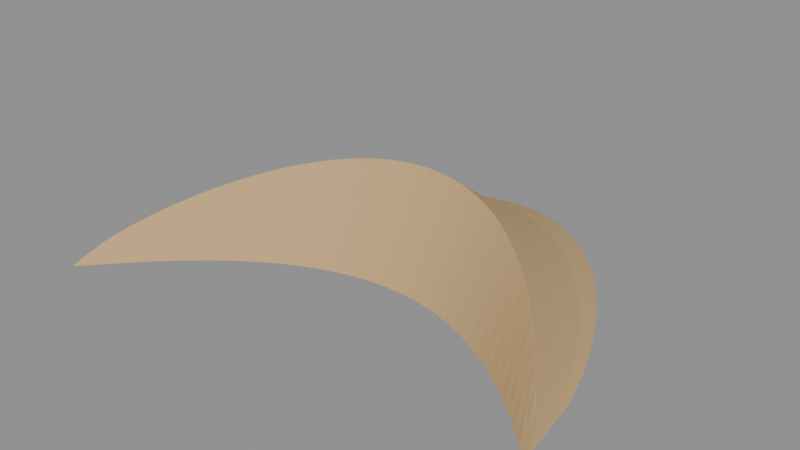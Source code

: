 # Source: source.blend  (saved by Blender 4.3.34; exported with 4.5.12 LTS)
import bpy
from mathutils import Matrix  # noqa: F401  (used for matrix-valued properties, if any)

bpy.ops.wm.read_factory_settings(use_empty=True)
scene = bpy.context.scene
scene.name = 'Scene'

# ---- collections
col_export = bpy.data.collections.new('EXPORT'); scene.collection.children.link(col_export)

# ---- materials (node trees are filled in below, after node groups)
mat_sand = bpy.data.materials.new('sand')
mat_sand.use_backface_culling = True
mat_sand.diffuse_color = (0.5776, 0.3763, 0.1746, 1.0)
mat_sand.roughness = 0.85

# ---- material node trees
mat_sand.use_nodes = True; mat_sand.node_tree.nodes.clear()
_N = mat_sand.node_tree.nodes; _L = mat_sand.node_tree.links
n0 = _N.new('ShaderNodeBsdfPrincipled'); n0.name = 'Principled BSDF'; n0.location = (0, 0)
n0.inputs[0].default_value = (0.5776, 0.3763, 0.1746, 1.0)
n0.inputs[2].default_value = 0.85
n1 = _N.new('ShaderNodeOutputMaterial'); n1.name = 'Material Output'; n1.location = (0, 0)
_L.new(n0.outputs[0], n1.inputs[0])
n1.is_active_output = True

# ---- meshes
me_single_continuous_crescent_dune_mesh = bpy.data.meshes.new('single_continuous_crescent_dune-mesh')
me_single_continuous_crescent_dune_mesh.from_pydata([(-4.0, -2.8, 0.0), (-3.8, -1.48, 0.0), (-3.8, -1.709, 0.06153), (-3.8, -1.979, 0.1632), (-3.8, -2.208, 0.2615), (-3.8, -2.291, 0.2994), (-3.8, -2.433, 0.1633), (-3.8, -2.604, 3.324e-17), (-3.6, -0.813, 0.0), (-3.6, -1.133, 0.09948), (-3.6, -1.51, 0.2638), (-3.6, -1.83, 0.4227), (-3.6, -1.946, 0.484), (-3.6, -2.144, 0.264), (-3.6, -2.382, 5.373e-17), (-3.4, -0.2702, 0.0), (-3.4, -0.6565, 0.1307), (-3.4, -1.113, 0.3465), (-3.4, -1.499, 0.5553), (-3.4, -1.64, 0.6357), (-3.4, -1.879, 0.3468), (-3.4, -2.167, 7.058e-17), (-3.2, 0.2, 0.0), (-3.2, -0.24, 0.1576), (-3.2, -0.76, 0.4179), (-3.2, -1.2, 0.6697), (-3.2, -1.36, 0.7668), (-3.2, -1.633, 0.4182), (-3.2, -1.96, 8.513e-17), (-3.0, 0.6176, 0.0), (-3.0, 0.1326, 0.1814), (-3.0, -0.4407, 0.4809), (-3.0, -0.9257, 0.7707), (-3.0, -1.102, 0.8823), (-3.0, -1.403, 0.4813), (-3.0, -1.764, 9.796e-17), (-2.8, 0.9931, 0.0), (-2.8, 0.4694, 0.2025), (-2.8, -0.1495, 0.537), (-2.8, -0.6732, 0.8606), (-2.8, -0.8637, 0.9853), (-2.8, -1.188, 0.5374), (-2.8, -1.578, 1.094e-16), (-2.6, 1.333, 0.0), (-2.6, 0.7752, 0.2215), (-2.6, 0.1166, 0.5873), (-2.6, -0.4407, 0.9412), (-2.6, -0.6433, 1.078), (-2.6, -0.9887, 0.5878), (-2.6, -1.403, 1.196e-16), (-2.4, 1.64, 0.0), (-2.4, 1.053, 0.2385), (-2.4, 0.36, 0.6324), (-2.4, -0.2267, 1.014), (-2.4, -0.44, 1.16), (-2.4, -0.8036, 0.6329), (-2.4, -1.24, 1.288e-16), (-2.2, 1.918, 0.0), (-2.2, 1.306, 0.2537), (-2.2, 0.582, 0.6728), (-2.2, -0.03041, 1.078), (-2.2, -0.2531, 1.234), (-2.2, -0.6327, 0.6733), (-2.2, -1.088, 1.371e-16), (-2.0, 2.169, 0.0), (-2.0, 1.534, 0.2673), (-2.0, 0.7838, 0.7089), (-2.0, 0.1488, 1.136), (-2.0, -0.08218, 1.301), (-2.0, -0.4758, 0.7095), (-2.0, -0.9482, 1.444e-16), (-1.8, 2.395, 0.0), (-1.8, 1.74, 0.2794), (-1.8, 0.9662, 0.741), (-1.8, 0.3113, 1.187), (-1.8, 0.07317, 1.359), (-1.8, -0.3327, 0.7415), (-1.8, -0.8199, 1.509e-16), (-1.6, 2.596, 0.0), (-1.6, 1.924, 0.2901), (-1.6, 1.13, 0.7692), (-1.6, 0.4576, 1.233), (-1.6, 0.2132, 1.411), (-1.6, -0.2034, 0.7698), (-1.6, -0.7033, 1.567e-16), (-1.4, 2.774, 0.0), (-1.4, 2.087, 0.2993), (-1.4, 1.275, 0.7938), (-1.4, 0.5879, 1.272), (-1.4, 0.3381, 1.456), (-1.4, -0.08765, 0.7944), (-1.4, -0.5986, 1.617e-16), (-1.2, 2.928, 0.0), (-1.2, 2.229, 0.3073), (-1.2, 1.402, 0.8148), (-1.2, 0.7025, 1.306), (-1.2, 0.4482, 1.495), (-1.2, 0.01454, 0.8154), (-1.2, -0.5058, 1.66e-16), (-1.0, 3.061, 0.0), (-1.0, 2.351, 0.3139), (-1.0, 1.512, 0.8325), (-1.0, 0.8015, 1.334), (-1.0, 0.5433, 1.527), (-1.0, 0.1032, 0.8331), (-1.0, -0.4249, 1.696e-16), (-0.8, 3.171, 0.0), (-0.8, 2.453, 0.3193), (-0.8, 1.604, 0.8468), (-0.8, 0.8851, 1.357), (-0.8, 0.6238, 1.554), (-0.8, 0.1785, 0.8474), (-0.8, -0.356, 1.725e-16), (-0.6, 3.26, 0.0), (-0.6, 2.535, 0.3235), (-0.6, 1.678, 0.8579), (-0.6, 0.9533, 1.375), (-0.6, 0.6897, 1.574), (-0.6, 0.2403, 0.8585), (-0.6, -0.299, 1.747e-16), (-0.4, 3.328, 0.0), (-0.4, 2.598, 0.3265), (-0.4, 1.736, 0.8658), (-0.4, 1.006, 1.387), (-0.4, 0.741, 1.588), (-0.4, 0.2887, 0.8664), (-0.4, -0.254, 1.764e-16), (-0.2, 3.374, 0.0), (-0.2, 2.642, 0.3283), (-0.2, 1.776, 0.8705), (-0.2, 1.044, 1.395), (-0.2, 0.7777, 1.597), (-0.2, 0.3238, 0.8712), (-0.2, -0.221, 1.773e-16), (0.0, 3.4, 0.0), (0.0, 2.667, 0.3289), (0.0, 1.8, 0.8721), (0.0, 1.067, 1.398), (0.0, 0.8, 1.6), (0.0, 0.3455, 0.8727), (0.0, -0.2, 1.776e-16), (0.2, 3.404, 0.0), (0.2, 2.672, 0.3283), (0.2, 1.806, 0.8705), (0.2, 1.074, 1.395), (0.2, 0.8077, 1.597), (0.2, 0.3538, 0.8712), (0.2, -0.191, 1.773e-16), (0.4, 3.388, 0.0), (0.4, 2.658, 0.3265), (0.4, 1.796, 0.8658), (0.4, 1.066, 1.387), (0.4, 0.801, 1.588), (0.4, 0.3487, 0.8664), (0.4, -0.194, 1.764e-16), (0.6, 3.35, 0.0), (0.6, 2.625, 0.3235), (0.6, 1.768, 0.8579), (0.6, 1.043, 1.375), (0.6, 0.7797, 1.574), (0.6, 0.3303, 0.8585), (0.6, -0.209, 1.747e-16), (0.8, 3.291, 0.0), (0.8, 2.573, 0.3193), (0.8, 1.724, 0.8468), (0.8, 1.005, 1.357), (0.8, 0.7438, 1.554), (0.8, 0.2985, 0.8474), (0.8, -0.236, 1.725e-16), (1.0, 3.211, 0.0), (1.0, 2.501, 0.3139), (1.0, 1.662, 0.8325), (1.0, 0.9515, 1.334), (1.0, 0.6933, 1.527), (1.0, 0.2532, 0.8331), (1.0, -0.2749, 1.696e-16), (1.2, 3.108, 0.0), (1.2, 2.409, 0.3073), (1.2, 1.582, 0.8148), (1.2, 0.8825, 1.306), (1.2, 0.6282, 1.495), (1.2, 0.1945, 0.8154), (1.2, -0.3258, 1.66e-16), (1.4, 2.984, 0.0), (1.4, 2.297, 0.2993), (1.4, 1.485, 0.7938), (1.4, 0.7979, 1.272), (1.4, 0.5481, 1.456), (1.4, 0.1224, 0.7944), (1.4, -0.3886, 1.617e-16), (1.6, 2.836, 0.0), (1.6, 2.164, 0.2901), (1.6, 1.37, 0.7692), (1.6, 0.6976, 1.233), (1.6, 0.4532, 1.411), (1.6, 0.03661, 0.7698), (1.6, -0.4633, 1.567e-16), (1.8, 2.665, 0.0), (1.8, 2.01, 0.2794), (1.8, 1.236, 0.741), (1.8, 0.5813, 1.187), (1.8, 0.3432, 1.359), (1.8, -0.06275, 0.7415), (1.8, -0.5499, 1.509e-16), (2.0, 2.469, 0.0), (2.0, 1.834, 0.2673), (2.0, 1.084, 0.7089), (2.0, 0.4488, 1.136), (2.0, 0.2178, 1.301), (2.0, -0.1758, 0.7095), (2.0, -0.6482, 1.444e-16), (2.2, 2.248, 0.0), (2.2, 1.636, 0.2537), (2.2, 0.912, 0.6728), (2.2, 0.2996, 1.078), (2.2, 0.07688, 1.234), (2.2, -0.3027, 0.6733), (2.2, -0.7583, 1.371e-16), (2.4, 2.0, 0.0), (2.4, 1.413, 0.2385), (2.4, 0.72, 0.6324), (2.4, 0.1333, 1.014), (2.4, -0.08, 1.16), (2.4, -0.4436, 0.6329), (2.4, -0.88, 1.288e-16), (2.6, 1.723, 0.0), (2.6, 1.165, 0.2215), (2.6, 0.5066, 0.5873), (2.6, -0.05065, 0.9412), (2.6, -0.2533, 1.078), (2.6, -0.5987, 0.5878), (2.6, -1.013, 1.196e-16), (2.8, 1.413, 0.0), (2.8, 0.8894, 0.2025), (2.8, 0.2705, 0.537), (2.8, -0.2532, 0.8606), (2.8, -0.4437, 0.9853), (2.8, -0.7683, 0.5374), (2.8, -1.158, 1.094e-16), (3.0, 1.068, 0.0), (3.0, 0.5826, 0.1814), (3.0, 0.009338, 0.4809), (3.0, -0.4757, 0.7707), (3.0, -0.6521, 0.8823), (3.0, -0.9528, 0.4813), (3.0, -1.314, 9.796e-17), (3.2, 0.68, 0.0), (3.2, 0.24, 0.1576), (3.2, -0.28, 0.4179), (3.2, -0.72, 0.6697), (3.2, -0.88, 0.7668), (3.2, -1.153, 0.4182), (3.2, -1.48, 8.513e-17), (3.4, 0.2398, 0.0), (3.4, -0.1465, 0.1307), (3.4, -0.603, 0.3465), (3.4, -0.9893, 0.5553), (3.4, -1.13, 0.6357), (3.4, -1.369, 0.3468), (3.4, -1.657, 7.058e-17), (3.6, -0.273, 0.0), (3.6, -0.5926, 0.09948), (3.6, -0.9704, 0.2638), (3.6, -1.29, 0.4227), (3.6, -1.406, 0.484), (3.6, -1.604, 0.264), (3.6, -1.842, 5.373e-17), (3.8, -0.9096, 0.0), (3.8, -1.139, 0.06153), (3.8, -1.409, 0.1632), (3.8, -1.638, 0.2615), (3.8, -1.721, 0.2994), (3.8, -1.863, 0.1633), (3.8, -2.034, 3.324e-17), (4.0, -2.2, 0.0)], [], [(0, 2, 1), (0, 3, 2), (0, 4, 3), (0, 5, 4), (0, 6, 5), (0, 7, 6), (1, 9, 8), (1, 2, 9), (2, 10, 9), (2, 3, 10), (3, 11, 10), (3, 4, 11), (4, 12, 11), (4, 5, 12), (5, 13, 12), (5, 6, 13), (6, 14, 13), (6, 7, 14), (8, 16, 15), (8, 9, 16), (9, 17, 16), (9, 10, 17), (10, 18, 17), (10, 11, 18), (11, 19, 18), (11, 12, 19), (12, 20, 19), (12, 13, 20), (13, 21, 20), (13, 14, 21), (15, 23, 22), (15, 16, 23), (16, 24, 23), (16, 17, 24), (17, 25, 24), (17, 18, 25), (18, 26, 25), (18, 19, 26), (19, 27, 26), (19, 20, 27), (20, 28, 27), (20, 21, 28), (22, 30, 29), (22, 23, 30), (23, 31, 30), (23, 24, 31), (24, 32, 31), (24, 25, 32), (25, 33, 32), (25, 26, 33), (26, 34, 33), (26, 27, 34), (27, 35, 34), (27, 28, 35), (29, 37, 36), (29, 30, 37), (30, 38, 37), (30, 31, 38), (31, 39, 38), (31, 32, 39), (32, 40, 39), (32, 33, 40), (33, 41, 40), (33, 34, 41), (34, 42, 41), (34, 35, 42), (36, 44, 43), (36, 37, 44), (37, 45, 44), (37, 38, 45), (38, 46, 45), (38, 39, 46), (39, 47, 46), (39, 40, 47), (40, 48, 47), (40, 41, 48), (41, 49, 48), (41, 42, 49), (43, 51, 50), (43, 44, 51), (44, 52, 51), (44, 45, 52), (45, 53, 52), (45, 46, 53), (46, 54, 53), (46, 47, 54), (47, 55, 54), (47, 48, 55), (48, 56, 55), (48, 49, 56), (50, 58, 57), (50, 51, 58), (51, 59, 58), (51, 52, 59), (52, 60, 59), (52, 53, 60), (53, 61, 60), (53, 54, 61), (54, 62, 61), (54, 55, 62), (55, 63, 62), (55, 56, 63), (57, 65, 64), (57, 58, 65), (58, 66, 65), (58, 59, 66), (59, 67, 66), (59, 60, 67), (60, 68, 67), (60, 61, 68), (61, 69, 68), (61, 62, 69), (62, 70, 69), (62, 63, 70), (64, 72, 71), (64, 65, 72), (65, 73, 72), (65, 66, 73), (66, 74, 73), (66, 67, 74), (67, 75, 74), (67, 68, 75), (68, 76, 75), (68, 69, 76), (69, 77, 76), (69, 70, 77), (71, 79, 78), (71, 72, 79), (72, 80, 79), (72, 73, 80), (73, 81, 80), (73, 74, 81), (74, 82, 81), (74, 75, 82), (75, 83, 82), (75, 76, 83), (76, 84, 83), (76, 77, 84), (78, 86, 85), (78, 79, 86), (79, 87, 86), (79, 80, 87), (80, 88, 87), (80, 81, 88), (81, 89, 88), (81, 82, 89), (82, 90, 89), (82, 83, 90), (83, 91, 90), (83, 84, 91), (85, 93, 92), (85, 86, 93), (86, 94, 93), (86, 87, 94), (87, 95, 94), (87, 88, 95), (88, 96, 95), (88, 89, 96), (89, 97, 96), (89, 90, 97), (90, 98, 97), (90, 91, 98), (92, 100, 99), (92, 93, 100), (93, 101, 100), (93, 94, 101), (94, 102, 101), (94, 95, 102), (95, 103, 102), (95, 96, 103), (96, 104, 103), (96, 97, 104), (97, 105, 104), (97, 98, 105), (99, 107, 106), (99, 100, 107), (100, 108, 107), (100, 101, 108), (101, 109, 108), (101, 102, 109), (102, 110, 109), (102, 103, 110), (103, 111, 110), (103, 104, 111), (104, 112, 111), (104, 105, 112), (106, 114, 113), (106, 107, 114), (107, 115, 114), (107, 108, 115), (108, 116, 115), (108, 109, 116), (109, 117, 116), (109, 110, 117), (110, 118, 117), (110, 111, 118), (111, 119, 118), (111, 112, 119), (113, 121, 120), (113, 114, 121), (114, 122, 121), (114, 115, 122), (115, 123, 122), (115, 116, 123), (116, 124, 123), (116, 117, 124), (117, 125, 124), (117, 118, 125), (118, 126, 125), (118, 119, 126), (120, 128, 127), (120, 121, 128), (121, 129, 128), (121, 122, 129), (122, 130, 129), (122, 123, 130), (123, 131, 130), (123, 124, 131), (124, 132, 131), (124, 125, 132), (125, 133, 132), (125, 126, 133), (127, 135, 134), (127, 128, 135), (128, 136, 135), (128, 129, 136), (129, 137, 136), (129, 130, 137), (130, 138, 137), (130, 131, 138), (131, 139, 138), (131, 132, 139), (132, 140, 139), (132, 133, 140), (134, 142, 141), (134, 135, 142), (135, 143, 142), (135, 136, 143), (136, 144, 143), (136, 137, 144), (137, 145, 144), (137, 138, 145), (138, 146, 145), (138, 139, 146), (139, 147, 146), (139, 140, 147), (141, 149, 148), (141, 142, 149), (142, 150, 149), (142, 143, 150), (143, 151, 150), (143, 144, 151), (144, 152, 151), (144, 145, 152), (145, 153, 152), (145, 146, 153), (146, 154, 153), (146, 147, 154), (148, 156, 155), (148, 149, 156), (149, 157, 156), (149, 150, 157), (150, 158, 157), (150, 151, 158), (151, 159, 158), (151, 152, 159), (152, 160, 159), (152, 153, 160), (153, 161, 160), (153, 154, 161), (155, 163, 162), (155, 156, 163), (156, 164, 163), (156, 157, 164), (157, 165, 164), (157, 158, 165), (158, 166, 165), (158, 159, 166), (159, 167, 166), (159, 160, 167), (160, 168, 167), (160, 161, 168), (162, 170, 169), (162, 163, 170), (163, 171, 170), (163, 164, 171), (164, 172, 171), (164, 165, 172), (165, 173, 172), (165, 166, 173), (166, 174, 173), (166, 167, 174), (167, 175, 174), (167, 168, 175), (169, 177, 176), (169, 170, 177), (170, 178, 177), (170, 171, 178), (171, 179, 178), (171, 172, 179), (172, 180, 179), (172, 173, 180), (173, 181, 180), (173, 174, 181), (174, 182, 181), (174, 175, 182), (176, 184, 183), (176, 177, 184), (177, 185, 184), (177, 178, 185), (178, 186, 185), (178, 179, 186), (179, 187, 186), (179, 180, 187), (180, 188, 187), (180, 181, 188), (181, 189, 188), (181, 182, 189), (183, 191, 190), (183, 184, 191), (184, 192, 191), (184, 185, 192), (185, 193, 192), (185, 186, 193), (186, 194, 193), (186, 187, 194), (187, 195, 194), (187, 188, 195), (188, 196, 195), (188, 189, 196), (190, 198, 197), (190, 191, 198), (191, 199, 198), (191, 192, 199), (192, 200, 199), (192, 193, 200), (193, 201, 200), (193, 194, 201), (194, 202, 201), (194, 195, 202), (195, 203, 202), (195, 196, 203), (197, 205, 204), (197, 198, 205), (198, 206, 205), (198, 199, 206), (199, 207, 206), (199, 200, 207), (200, 208, 207), (200, 201, 208), (201, 209, 208), (201, 202, 209), (202, 210, 209), (202, 203, 210), (204, 212, 211), (204, 205, 212), (205, 213, 212), (205, 206, 213), (206, 214, 213), (206, 207, 214), (207, 215, 214), (207, 208, 215), (208, 216, 215), (208, 209, 216), (209, 217, 216), (209, 210, 217), (211, 219, 218), (211, 212, 219), (212, 220, 219), (212, 213, 220), (213, 221, 220), (213, 214, 221), (214, 222, 221), (214, 215, 222), (215, 223, 222), (215, 216, 223), (216, 224, 223), (216, 217, 224), (218, 226, 225), (218, 219, 226), (219, 227, 226), (219, 220, 227), (220, 228, 227), (220, 221, 228), (221, 229, 228), (221, 222, 229), (222, 230, 229), (222, 223, 230), (223, 231, 230), (223, 224, 231), (225, 233, 232), (225, 226, 233), (226, 234, 233), (226, 227, 234), (227, 235, 234), (227, 228, 235), (228, 236, 235), (228, 229, 236), (229, 237, 236), (229, 230, 237), (230, 238, 237), (230, 231, 238), (232, 240, 239), (232, 233, 240), (233, 241, 240), (233, 234, 241), (234, 242, 241), (234, 235, 242), (235, 243, 242), (235, 236, 243), (236, 244, 243), (236, 237, 244), (237, 245, 244), (237, 238, 245), (239, 247, 246), (239, 240, 247), (240, 248, 247), (240, 241, 248), (241, 249, 248), (241, 242, 249), (242, 250, 249), (242, 243, 250), (243, 251, 250), (243, 244, 251), (244, 252, 251), (244, 245, 252), (246, 254, 253), (246, 247, 254), (247, 255, 254), (247, 248, 255), (248, 256, 255), (248, 249, 256), (249, 257, 256), (249, 250, 257), (250, 258, 257), (250, 251, 258), (251, 259, 258), (251, 252, 259), (253, 261, 260), (253, 254, 261), (254, 262, 261), (254, 255, 262), (255, 263, 262), (255, 256, 263), (256, 264, 263), (256, 257, 264), (257, 265, 264), (257, 258, 265), (258, 266, 265), (258, 259, 266), (260, 268, 267), (260, 261, 268), (261, 269, 268), (261, 262, 269), (262, 270, 269), (262, 263, 270), (263, 271, 270), (263, 264, 271), (264, 272, 271), (264, 265, 272), (265, 273, 272), (265, 266, 273), (267, 268, 274), (268, 269, 274), (269, 270, 274), (270, 271, 274), (271, 272, 274), (272, 273, 274), (1, 8, 14, 7), (8, 15, 21, 14), (15, 22, 28, 21), (22, 29, 35, 28), (29, 36, 42, 35), (36, 43, 49, 42), (43, 50, 56, 49), (50, 57, 63, 56), (57, 64, 70, 63), (64, 71, 77, 70), (71, 78, 84, 77), (78, 85, 91, 84), (85, 92, 98, 91), (92, 99, 105, 98), (99, 106, 112, 105), (106, 113, 119, 112), (113, 120, 126, 119), (120, 127, 133, 126), (127, 134, 140, 133), (134, 141, 147, 140), (141, 148, 154, 147), (148, 155, 161, 154), (155, 162, 168, 161), (162, 169, 175, 168), (169, 176, 182, 175), (176, 183, 189, 182), (183, 190, 196, 189), (190, 197, 203, 196), (197, 204, 210, 203), (204, 211, 217, 210), (211, 218, 224, 217), (218, 225, 231, 224), (225, 232, 238, 231), (232, 239, 245, 238), (239, 246, 252, 245), (246, 253, 259, 252), (253, 260, 266, 259), (260, 267, 273, 266), (0, 1, 7), (274, 273, 267)])
me_single_continuous_crescent_dune_mesh.materials.append(mat_sand)
me_single_continuous_crescent_dune_mesh.update()

# ---- objects
ob_barchan_dune = bpy.data.objects.new('barchan-dune', None)
ob_single_continuous_crescent_dune = bpy.data.objects.new('single_continuous_crescent_dune', me_single_continuous_crescent_dune_mesh)

# ---- transforms, parenting, visibility, modifiers, constraints
ob_barchan_dune.location = (0.0, 0.0, 0.0)
ob_single_continuous_crescent_dune.parent = ob_barchan_dune
ob_single_continuous_crescent_dune.location = (0.0, -0.3022, 0.0)

# ---- collection membership
col_export.objects.link(ob_barchan_dune)
col_export.objects.link(ob_single_continuous_crescent_dune)

# ---- scene / render settings (as saved in the file)
scene.frame_start = 1; scene.frame_end = 250; scene.frame_set(1)
scene.render.engine = 'BLENDER_EEVEE_NEXT'
bpy.context.view_layer.update()

# ---- added for rendering (the .blend has no active camera and no usable light): camera, sun + grey world if the file has none
cam_auto = bpy.data.cameras.new('AutoCamera')
cam_auto.lens = 50.0
cam_auto.sensor_width = 36.0
cam_auto.clip_end = 1000.0
ob_auto_camera = bpy.data.objects.new('AutoCamera', cam_auto)
scene.collection.objects.link(ob_auto_camera)
ob_auto_camera.location = (9.48325, -11.3799, 8.3866)
ob_auto_camera.rotation_euler = (1.09748, -7.21219e-08, 0.694738)
scene.camera = ob_auto_camera
light_auto_sun = bpy.data.lights.new('AutoSun', 'SUN')
light_auto_sun.energy = 3.0
light_auto_sun.angle = 0.0523599
ob_auto_sun = bpy.data.objects.new('AutoSun', light_auto_sun)
scene.collection.objects.link(ob_auto_sun)
ob_auto_sun.rotation_euler = (0.872665, 0.174533, 0.523599)
if scene.world is None:
    world_auto = bpy.data.worlds.new('AutoWorld')
    world_auto.color = (0.3, 0.3, 0.3)
    scene.world = world_auto
bpy.context.view_layer.update()
